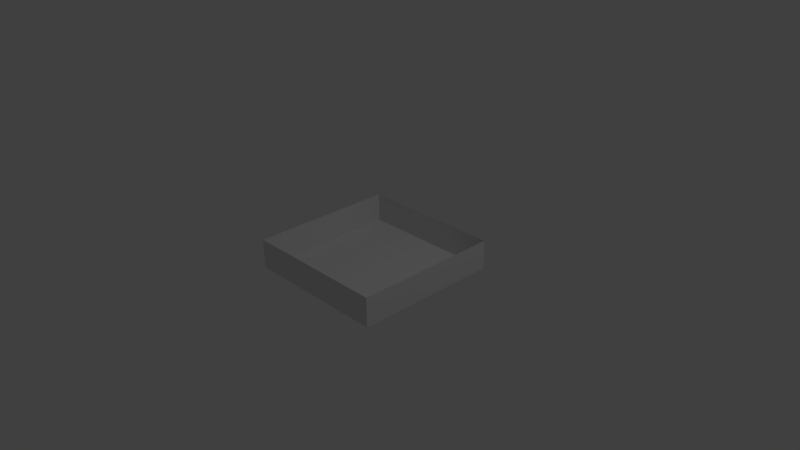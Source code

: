 # Source: Drone.blend  (saved by Blender 2.74.0; exported with 4.5.12 LTS)
import bpy
from mathutils import Matrix  # noqa: F401  (used for matrix-valued properties, if any)

bpy.ops.wm.read_factory_settings(use_empty=True)
scene = bpy.context.scene
scene.name = 'Scene'

# ---- collections
col_collection_1 = bpy.data.collections.new('Collection 1'); scene.collection.children.link(col_collection_1)

# ---- materials (node trees are filled in below, after node groups)
mat_material = bpy.data.materials.new('Material')
mat_material.alpha_threshold = 0.0
mat_material.use_transparent_shadow = False
mat_material.roughness = 0.5
mat_material.line_color = (0.0, 0.0, 0.0, 1.0)

# ---- material node trees

# ---- world
world_world = bpy.data.worlds.new('World'); scene.world = world_world
world_world.color = (0.05088, 0.05088, 0.05088)
world_world.use_sun_shadow = False
world_world.sun_shadow_jitter_overblur = 0.0
world_world.cycles.sampling_method = 'MANUAL'
world_world.cycles.sample_map_resolution = 256

# ---- cameras
cam_camera = bpy.data.cameras.new('Camera')
cam_camera.clip_end = 100.0
cam_camera.lens = 35.0
cam_camera.sensor_width = 32.0
cam_camera.sensor_height = 18.0
cam_camera.ortho_scale = 7.314
cam_camera.dof.focus_distance = 0.0
cam_camera.dof.aperture_fstop = 128.0

# ---- lights
light_lamp = bpy.data.lights.new('Lamp', 'POINT')
light_lamp.transmission_factor = 0.0
light_lamp.cutoff_distance = 30.0
light_lamp.energy = 100.0
light_lamp.shadow_buffer_clip_start = 1.001
light_lamp.shadow_soft_size = 0.1
light_lamp.shadow_maximum_resolution = 0.006
light_lamp.use_absolute_resolution = True
light_lamp.cycles.use_multiple_importance_sampling = False

# ---- meshes
me_cube = bpy.data.meshes.new('Cube')
me_cube.from_pydata([(1.0, 1.0, -1.0), (1.0, -1.0, -1.0), (-1.0, -1.0, -1.0), (-1.0, 1.0, -1.0), (1.0, 1.0, 1.0), (1.0, -1.0, 1.0), (-1.0, -1.0, 1.0), (-1.0, 1.0, 1.0), (2.384e-07, 1.0, 1.0), (-5.364e-07, -1.0, 1.0)], [(8, 9), (6, 8), (5, 8)], [(0, 1, 2, 3), (0, 4, 5, 1), (1, 5, 9, 6, 2), (2, 6, 7, 3), (4, 0, 3, 7, 8)])
me_cube.materials.append(mat_material)
me_cube.use_remesh_preserve_volume = False
me_cube.use_remesh_preserve_attributes = False
me_cube.use_mirror_vertex_groups = False
me_cube.update()

# ---- objects
ob_cube = bpy.data.objects.new('Cube', me_cube)
ob_lamp = bpy.data.objects.new('Lamp', light_lamp)
ob_camera = bpy.data.objects.new('Camera', cam_camera)

# ---- transforms, parenting, visibility, modifiers, constraints
ob_cube.location = (0.0, 0.0, 0.0)
ob_cube.scale = (1.0, 1.0, 0.2)
ob_cube.lock_rotations_4d = False
ob_cube.empty_display_type = 'ARROWS'
ob_cube.lineart.crease_threshold = 0.0
ob_lamp.location = (4.076, 1.005, 5.904)
ob_lamp.rotation_euler = (0.6503, 0.05522, 1.866)
ob_lamp.lock_rotations_4d = False
ob_lamp.empty_display_type = 'ARROWS'
ob_lamp.color = (0.0, 0.0, 0.0, 0.0)
ob_lamp.lineart.crease_threshold = 0.0
ob_camera.location = (7.481, -6.508, 5.344)
ob_camera.rotation_euler = (1.109, 0.01082, 0.8149)
ob_camera.lock_rotations_4d = False
ob_camera.empty_display_type = 'ARROWS'
ob_camera.color = (0.0, 0.0, 0.0, 0.0)
ob_camera.display_type = 'WIRE'
ob_camera.lineart.crease_threshold = 0.0

# ---- collection membership
col_collection_1.objects.link(ob_cube)
col_collection_1.objects.link(ob_lamp)
col_collection_1.objects.link(ob_camera)

# ---- scene / render settings (as saved in the file)
scene.camera = ob_camera
scene.frame_start = 1; scene.frame_end = 250; scene.frame_set(1)
scene.render.engine = 'BLENDER_EEVEE_NEXT'
scene.render.resolution_percentage = 50
scene.render.dither_intensity = 0.0
scene.cycles.use_denoising = False
scene.cycles.samples = 10
scene.cycles.sampling_pattern = 'TABULATED_SOBOL'
scene.cycles.light_sampling_threshold = 0.0
scene.cycles.use_adaptive_sampling = False
scene.cycles.use_light_tree = False
scene.cycles.blur_glossy = 0.0
scene.cycles.pixel_filter_type = 'GAUSSIAN'
scene.cycles.sample_clamp_indirect = 0.0
scene.view_settings.view_transform = 'Standard'
bpy.context.view_layer.update()
